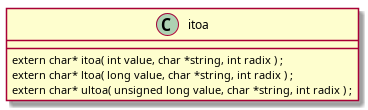

The diagram above was rendered by PlantUML. Its source (embedded in the PNG):
@startuml itoa_man.png
class itoa {
	extern char* itoa( int value, char *string, int radix ) ;
	extern char* ltoa( long value, char *string, int radix ) ;
	extern char* ultoa( unsigned long value, char *string, int radix ) ;
}
@enduml